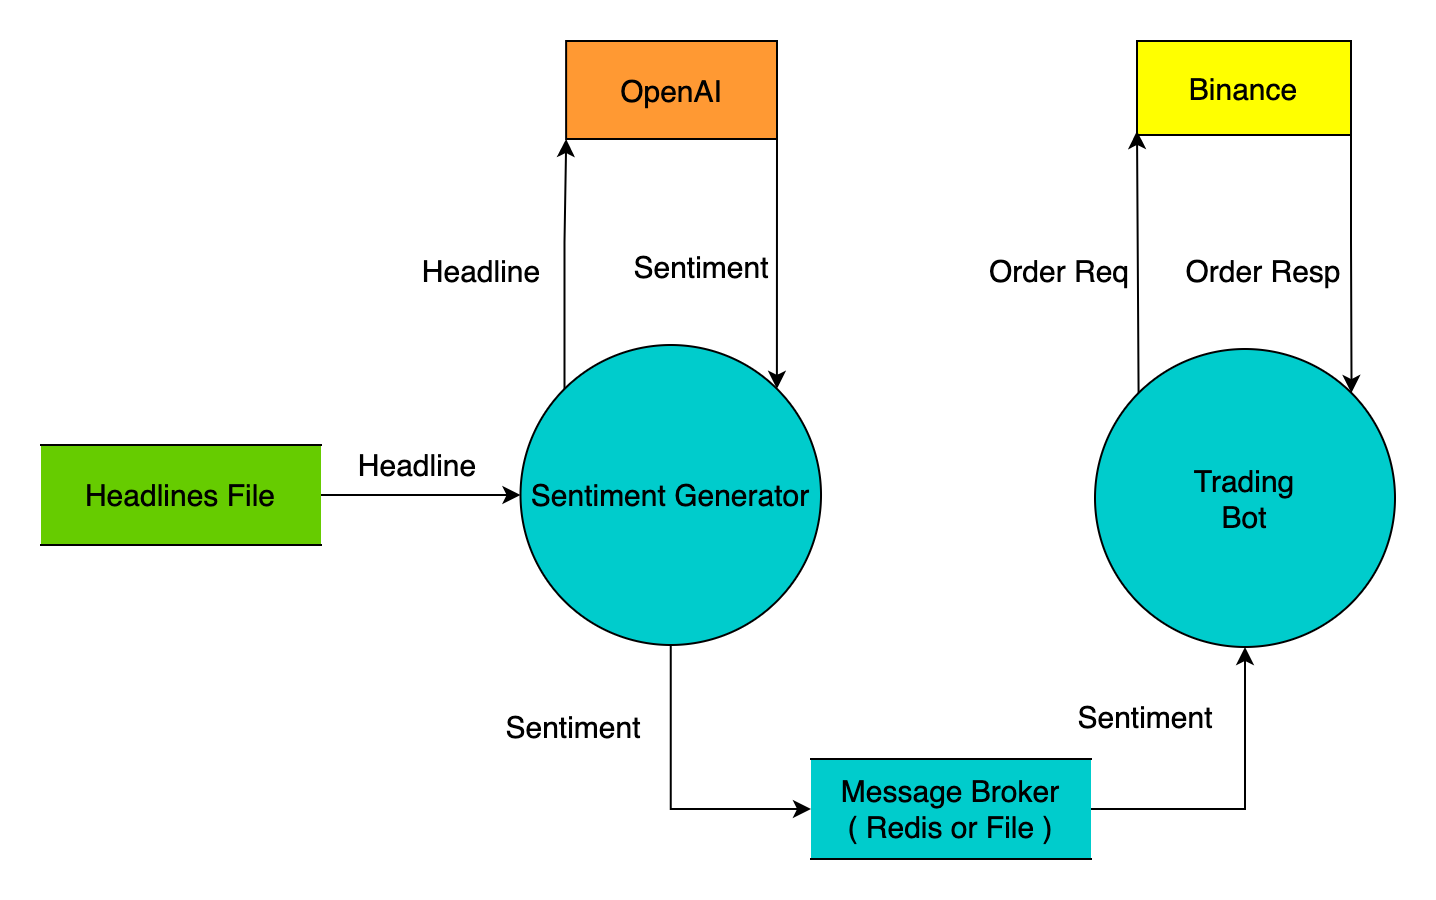

The diagram above was exported from draw.io. Its source (the exported page's mxGraphModel, read from the mxfile embedded in the PNG):
<mxGraphModel dx="1024" dy="617" grid="0" gridSize="10" guides="1" tooltips="1" connect="1" arrows="1" fold="1" page="1" pageScale="1" pageWidth="827" pageHeight="583" background="#ffffff" math="0" shadow="0">
  <root>
    <mxCell id="0" />
    <mxCell id="1" parent="0" />
    <mxCell id="CzKwvDkUSthfM-ql2BRo-18" value="Headline" style="edgeStyle=orthogonalEdgeStyle;rounded=0;orthogonalLoop=1;jettySize=auto;html=1;exitX=0;exitY=0;exitDx=0;exitDy=0;entryX=0;entryY=1;entryDx=0;entryDy=0;strokeColor=#000000;fontColor=#000000;labelBackgroundColor=none;fontSize=15;" parent="1" source="BFGp9XDrSIOBcKRlB02u-3" target="BFGp9XDrSIOBcKRlB02u-2" edge="1">
      <mxGeometry x="-0.0627" y="42" relative="1" as="geometry">
        <mxPoint as="offset" />
        <mxPoint x="280.0380592228744" y="252.03805922287438" as="sourcePoint" />
        <mxPoint x="280" y="123" as="targetPoint" />
      </mxGeometry>
    </mxCell>
    <mxCell id="CzKwvDkUSthfM-ql2BRo-20" value="&lt;span style=&quot;font-size: 15px;&quot;&gt;Sentiment&lt;/span&gt;" style="edgeStyle=orthogonalEdgeStyle;rounded=0;orthogonalLoop=1;jettySize=auto;html=1;exitX=1;exitY=1;exitDx=0;exitDy=0;entryX=1;entryY=0;entryDx=0;entryDy=0;strokeColor=#000000;fontColor=#000000;labelBackgroundColor=none;fontSize=15;" parent="1" source="BFGp9XDrSIOBcKRlB02u-2" target="BFGp9XDrSIOBcKRlB02u-3" edge="1">
      <mxGeometry x="0.0249" y="-38" relative="1" as="geometry">
        <mxPoint x="405" y="123" as="sourcePoint" />
        <mxPoint x="371.9619407771256" y="252.03805922287438" as="targetPoint" />
        <mxPoint as="offset" />
      </mxGeometry>
    </mxCell>
    <mxCell id="BFGp9XDrSIOBcKRlB02u-13" value="Order Resp" style="edgeStyle=orthogonalEdgeStyle;rounded=0;orthogonalLoop=1;jettySize=auto;html=1;entryX=1;entryY=0;entryDx=0;entryDy=0;strokeColor=#000000;exitX=1;exitY=1;exitDx=0;exitDy=0;fontSize=15;labelBackgroundColor=none;fontColor=#000000;" parent="1" source="CzKwvDkUSthfM-ql2BRo-13" target="BFGp9XDrSIOBcKRlB02u-8" edge="1">
      <mxGeometry x="0.0555" y="-44" relative="1" as="geometry">
        <mxPoint x="685" y="130" as="sourcePoint" />
        <mxPoint as="offset" />
      </mxGeometry>
    </mxCell>
    <mxCell id="CzKwvDkUSthfM-ql2BRo-13" value="&lt;font style=&quot;font-size: 15px;&quot;&gt;Binance&lt;/font&gt;" style="html=1;dashed=0;whiteSpace=wrap;strokeColor=#000000;fillColor=#FFFF00;fontColor=#000000;" parent="1" vertex="1">
      <mxGeometry x="567" y="78" width="107" height="47" as="geometry" />
    </mxCell>
    <mxCell id="CzKwvDkUSthfM-ql2BRo-21" value="Order Req" style="edgeStyle=orthogonalEdgeStyle;rounded=0;orthogonalLoop=1;jettySize=auto;html=1;exitX=0;exitY=0;exitDx=0;exitDy=0;strokeColor=#000000;labelBackgroundColor=none;fontColor=#000000;fontSize=15;" parent="1" source="BFGp9XDrSIOBcKRlB02u-8" edge="1">
      <mxGeometry x="-0.0625" y="39" relative="1" as="geometry">
        <mxPoint x="617.8056931230624" y="252.81525269229496" as="sourcePoint" />
        <mxPoint x="567" y="123" as="targetPoint" />
        <mxPoint as="offset" />
        <Array as="points">
          <mxPoint x="567" y="254" />
        </Array>
      </mxGeometry>
    </mxCell>
    <mxCell id="CzKwvDkUSthfM-ql2BRo-15" value="Headline" style="endArrow=classic;html=1;rounded=0;strokeColor=#000000;entryX=0;entryY=0.5;entryDx=0;entryDy=0;labelBackgroundColor=none;fontColor=#000000;exitX=1;exitY=0.5;exitDx=0;exitDy=0;fontSize=15;" parent="1" target="BFGp9XDrSIOBcKRlB02u-3" edge="1">
      <mxGeometry x="-0.0129" y="15" width="50" height="50" relative="1" as="geometry">
        <mxPoint x="157" y="305" as="sourcePoint" />
        <mxPoint x="261" y="298" as="targetPoint" />
        <mxPoint as="offset" />
      </mxGeometry>
    </mxCell>
    <mxCell id="CzKwvDkUSthfM-ql2BRo-29" value="Sentiment" style="edgeStyle=orthogonalEdgeStyle;rounded=0;orthogonalLoop=1;jettySize=auto;html=1;exitX=1;exitY=0.5;exitDx=0;exitDy=0;entryX=0.5;entryY=1;entryDx=0;entryDy=0;strokeColor=#000000;labelBackgroundColor=none;fontColor=#000000;fontSize=15;" parent="1" source="CzKwvDkUSthfM-ql2BRo-24" target="BFGp9XDrSIOBcKRlB02u-8" edge="1">
      <mxGeometry x="-0.6582" y="46" relative="1" as="geometry">
        <mxPoint x="718.5250000000001" y="377.54999999999995" as="targetPoint" />
        <mxPoint as="offset" />
      </mxGeometry>
    </mxCell>
    <mxCell id="CzKwvDkUSthfM-ql2BRo-24" value="Message Broker&lt;br&gt;( Redis or File )" style="html=1;dashed=0;whiteSpace=wrap;shape=partialRectangle;right=0;left=0;strokeColor=#000000;fontColor=#000000;fillColor=#00CCCC;fontSize=15;" parent="1" vertex="1">
      <mxGeometry x="404" y="437" width="140" height="50" as="geometry" />
    </mxCell>
    <mxCell id="BFGp9XDrSIOBcKRlB02u-2" value="&lt;font style=&quot;font-size: 15px;&quot;&gt;OpenAI&lt;/font&gt;" style="html=1;dashed=0;whiteSpace=wrap;strokeColor=#000000;fillColor=#FF9933;fontColor=#000000;" parent="1" vertex="1">
      <mxGeometry x="281.56" y="78" width="105.44" height="49" as="geometry" />
    </mxCell>
    <mxCell id="BFGp9XDrSIOBcKRlB02u-12" value="Sentiment" style="edgeStyle=orthogonalEdgeStyle;rounded=0;orthogonalLoop=1;jettySize=auto;html=1;exitX=0.5;exitY=1;exitDx=0;exitDy=0;entryX=0;entryY=0.5;entryDx=0;entryDy=0;strokeColor=#000000;labelBackgroundColor=none;fontColor=#000000;fontSize=15;" parent="1" source="BFGp9XDrSIOBcKRlB02u-3" target="CzKwvDkUSthfM-ql2BRo-24" edge="1">
      <mxGeometry x="-0.4611" y="-49" relative="1" as="geometry">
        <mxPoint as="offset" />
      </mxGeometry>
    </mxCell>
    <mxCell id="BFGp9XDrSIOBcKRlB02u-3" value="&lt;font style=&quot;font-size: 15px;&quot;&gt;Sentiment Generator&lt;/font&gt;" style="shape=ellipse;html=1;dashed=0;whiteSpace=wrap;perimeter=ellipsePerimeter;strokeColor=#000000;fontColor=#000000;fillColor=#00CCCC;" parent="1" vertex="1">
      <mxGeometry x="258.75" y="230" width="150.25" height="150" as="geometry" />
    </mxCell>
    <mxCell id="BFGp9XDrSIOBcKRlB02u-8" value="&lt;font style=&quot;font-size: 15px;&quot;&gt;Trading&lt;br&gt;Bot&lt;br&gt;&lt;/font&gt;" style="shape=ellipse;html=1;dashed=0;whiteSpace=wrap;perimeter=ellipsePerimeter;strokeColor=#000000;fontColor=#000000;fillColor=#00CCCC;" parent="1" vertex="1">
      <mxGeometry x="546" y="232" width="150" height="149" as="geometry" />
    </mxCell>
    <mxCell id="zh8mGZB1DZmF5vy-d0aC-1" value="Headlines File" style="html=1;dashed=0;whiteSpace=wrap;shape=partialRectangle;right=0;left=0;strokeColor=#000000;fontColor=#000000;fillColor=#66CC00;fontSize=15;" parent="1" vertex="1">
      <mxGeometry x="19" y="280" width="140" height="50" as="geometry" />
    </mxCell>
  </root>
</mxGraphModel>